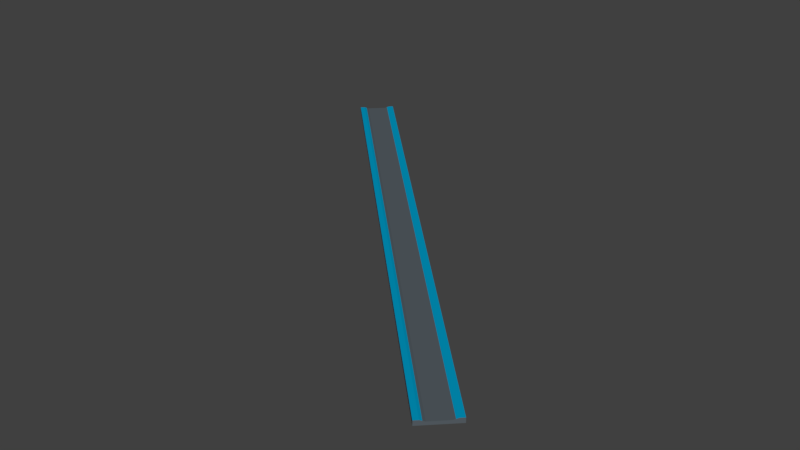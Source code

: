 # Source: Level1.blend  (saved by Blender 2.77.0; exported with 4.5.12 LTS)
import bpy
from mathutils import Matrix  # noqa: F401  (used for matrix-valued properties, if any)

bpy.ops.wm.read_factory_settings(use_empty=True)
scene = bpy.context.scene
scene.name = 'Scene'

# ---- collections
col_collection_1 = bpy.data.collections.new('Collection 1'); scene.collection.children.link(col_collection_1)

# ---- materials (node trees are filled in below, after node groups)
mat_navy = bpy.data.materials.new('Navy')
mat_navy.alpha_threshold = 0.0
mat_navy.use_transparent_shadow = False
mat_navy.diffuse_color = (0.09412, 0.1137, 0.1294, 1.0)
mat_navy.roughness = 0.5
mat_dark_blue = bpy.data.materials.new('Dark Blue')
mat_dark_blue.alpha_threshold = 0.0
mat_dark_blue.use_transparent_shadow = False
mat_dark_blue.diffuse_color = (0.0, 0.3216, 0.5529, 1.0)
mat_dark_blue.roughness = 0.5

# ---- material node trees

# ---- world
world_world = bpy.data.worlds.new('World'); scene.world = world_world
world_world.color = (0.05088, 0.05088, 0.05088)
world_world.use_sun_shadow = False
world_world.sun_shadow_jitter_overblur = 0.0
world_world.cycles.sampling_method = 'MANUAL'

# ---- meshes
me_cube_001 = bpy.data.meshes.new('Cube.001')
me_cube_001.from_pydata([(-1.0, -1.0, 0.0), (-1.0, -1.0, 2.981), (-1.0, 1.0, 0.0), (-1.0, 1.0, 2.981), (1.0, -1.0, 0.0), (1.0, -1.0, 2.981), (1.0, 1.0, 0.0), (1.0, 1.0, 2.981), (-1.0, 0.0, 2.0), (0.0, 1.0, 2.981), (1.0, 0.0, 2.0), (0.0, -1.0, 2.981), (0.0, 0.0, 2.0), (-1.0, 0.5, 2.0), (0.5, 1.0, 2.981), (1.0, -0.5, 2.0), (-0.5, -1.0, 2.981), (-1.0, -0.5, 2.0), (-0.5, 1.0, 2.981), (1.0, 0.5, 2.0), (0.5, -1.0, 2.981), (-0.5, 0.0, 2.0), (0.5, 0.0, 2.0), (0.0, -0.5, 2.0), (0.0, 0.5, 2.0), (0.5, 0.5, 2.0), (0.5, -0.5, 2.0), (-0.5, -0.5, 2.0), (-0.5, 0.5, 2.0), (-1.0, 0.75, 2.981), (0.75, 1.0, 2.981), (1.0, -0.75, 2.981), (-0.75, -1.0, 2.981), (-1.0, -0.25, 2.0), (-0.25, 1.0, 2.981), (1.0, 0.25, 2.0), (0.25, -1.0, 2.981), (-0.75, 0.0, 2.0), (0.25, 0.0, 2.0), (0.0, -0.75, 2.981), (0.0, 0.25, 2.0), (-1.0, 0.25, 2.0), (0.25, 1.0, 2.981), (1.0, -0.25, 2.0), (-0.25, -1.0, 2.981), (-1.0, -0.75, 2.981), (-0.75, 1.0, 2.981), (1.0, 0.75, 2.981), (0.75, -1.0, 2.981), (-0.25, 0.0, 2.0), (0.75, 0.0, 2.0), (0.0, -0.25, 2.0), (0.0, 0.75, 2.981), (0.25, 0.5, 2.0), (0.75, 0.5, 2.0), (0.5, 0.25, 2.0), (0.5, 0.75, 2.981), (0.25, -0.5, 2.0), (0.75, -0.5, 2.0), (0.5, -0.75, 2.981), (0.5, -0.25, 2.0), (-0.75, -0.5, 2.0), (-0.25, -0.5, 2.0), (-0.5, -0.75, 2.981), (-0.5, -0.25, 2.0), (-0.75, 0.5, 2.0), (-0.25, 0.5, 2.0), (-0.5, 0.25, 2.0), (-0.5, 0.75, 2.981), (-0.25, 0.75, 2.981), (-0.25, 0.25, 2.0), (-0.75, 0.25, 2.0), (-0.25, -0.25, 2.0), (-0.25, -0.75, 2.981), (-0.75, -0.75, 2.981), (0.75, -0.25, 2.0), (0.75, -0.75, 2.981), (0.25, -0.75, 2.981), (0.75, 0.75, 2.981), (0.75, 0.25, 2.0), (0.25, 0.25, 2.0), (0.25, 0.75, 2.981), (0.25, -0.25, 2.0), (-0.75, -0.25, 2.0), (-0.75, 0.75, 2.981), (1.0, 0.625, 2.491), (0.0, 0.625, 2.491), (0.125, 0.5, 2.0), (0.625, 0.5, 2.0), (0.5, 0.625, 2.491), (-0.875, 0.5, 2.0), (-0.375, 0.5, 2.0), (-0.5, 0.625, 2.491), (-1.0, 0.625, 2.491), (0.375, 0.5, 2.0), (0.875, 0.5, 2.0), (-0.625, 0.5, 2.0), (-0.125, 0.5, 2.0), (-0.375, 0.75, 2.981), (-0.125, 0.75, 2.981), (-0.25, 0.625, 2.491), (0.625, 0.75, 2.981), (0.875, 0.75, 2.981), (0.75, 0.625, 2.491), (0.125, 0.75, 2.981), (0.375, 0.75, 2.981), (0.25, 0.625, 2.491), (-0.875, 0.75, 2.981), (-0.625, 0.75, 2.981), (-0.75, 0.625, 2.491), (-0.625, 0.625, 2.491), (-0.875, 0.625, 2.491), (0.375, 0.625, 2.491), (0.125, 0.625, 2.491), (0.875, 0.625, 2.491), (0.625, 0.625, 2.491), (-0.125, 0.625, 2.491), (-0.375, 0.625, 2.491), (-1.0, -0.625, 2.491), (0.125, -0.5, 2.0), (0.625, -0.5, 2.0), (-0.875, -0.5, 2.0), (-0.375, -0.5, 2.0), (1.0, -0.625, 2.491), (0.0, -0.625, 2.491), (0.375, -0.5, 2.0), (0.875, -0.5, 2.0), (0.5, -0.625, 2.491), (-0.625, -0.5, 2.0), (-0.125, -0.5, 2.0), (-0.5, -0.625, 2.491), (-0.375, -0.75, 2.981), (-0.125, -0.75, 2.981), (-0.25, -0.625, 2.491), (-0.875, -0.75, 2.981), (-0.625, -0.75, 2.981), (-0.75, -0.625, 2.491), (0.625, -0.75, 2.981), (0.875, -0.75, 2.981), (0.75, -0.625, 2.491), (0.125, -0.75, 2.981), (0.375, -0.75, 2.981), (0.25, -0.625, 2.491), (0.375, -0.625, 2.491), (0.875, -0.625, 2.491), (-0.625, -0.625, 2.491), (-0.125, -0.625, 2.491), (-0.375, -0.625, 2.491), (-0.875, -0.625, 2.491), (0.625, -0.625, 2.491), (0.125, -0.625, 2.491)], [], [(1, 45, 118, 17, 33, 8, 41, 13, 93, 29, 3, 2, 0), (3, 46, 18, 34, 9, 42, 14, 30, 7, 6, 2), (7, 47, 85, 19, 35, 10, 43, 15, 123, 31, 5, 4, 6), (5, 48, 20, 36, 11, 44, 16, 32, 1, 0, 4), (0, 2, 6, 4), (84, 46, 3, 29, 107), (83, 37, 8, 33), (82, 38, 12, 51), (81, 42, 9, 52, 104), (80, 53, 87, 24, 40), (79, 54, 88, 25, 55), (78, 30, 14, 56, 101), (150, 119, 23, 124), (149, 120, 26, 127), (75, 50, 22, 60), (148, 121, 17, 118), (147, 122, 27, 130), (72, 49, 21, 64), (71, 65, 90, 13, 41), (70, 66, 91, 28, 67), (69, 34, 18, 68, 98), (117, 98, 68, 92), (116, 99, 69, 100), (52, 9, 34, 69, 99), (49, 70, 67, 21), (12, 40, 70, 49), (40, 24, 97, 66, 70), (37, 71, 41, 8), (21, 67, 71, 37), (67, 28, 96, 65, 71), (62, 72, 64, 27, 122), (23, 51, 72, 62, 129), (51, 12, 49, 72), (44, 73, 131, 63, 16), (11, 39, 132, 73, 44), (146, 129, 62, 133), (32, 74, 134, 45, 1), (16, 63, 135, 74, 32), (145, 128, 61, 136), (58, 75, 60, 26, 120), (15, 43, 75, 58, 126), (43, 10, 50, 75), (48, 76, 137, 59, 20), (5, 31, 138, 76, 48), (144, 126, 58, 139), (36, 77, 140, 39, 11), (20, 59, 141, 77, 36), (143, 125, 57, 142), (115, 101, 56, 89), (114, 102, 78, 103), (47, 7, 30, 78, 102), (50, 79, 55, 22), (10, 35, 79, 50), (35, 19, 95, 54, 79), (38, 80, 40, 12), (22, 55, 80, 38), (55, 25, 94, 53, 80), (113, 104, 52, 86), (112, 105, 81, 106), (56, 14, 42, 81, 105), (57, 82, 51, 23, 119), (26, 60, 82, 57, 125), (60, 22, 38, 82), (61, 83, 33, 17, 121), (27, 64, 83, 61, 128), (64, 21, 37, 83), (111, 107, 29, 93), (110, 108, 84, 109), (68, 18, 46, 84, 108), (96, 110, 109, 65), (28, 92, 110, 96), (92, 68, 108, 110), (90, 111, 93, 13), (65, 109, 111, 90), (109, 84, 107, 111), (94, 112, 106, 53), (25, 89, 112, 94), (89, 56, 105, 112), (87, 113, 86, 24), (53, 106, 113, 87), (106, 81, 104, 113), (95, 114, 103, 54), (19, 85, 114, 95), (85, 47, 102, 114), (88, 115, 89, 25), (54, 103, 115, 88), (103, 78, 101, 115), (97, 116, 100, 66), (24, 86, 116, 97), (86, 52, 99, 116), (91, 117, 92, 28), (66, 100, 117, 91), (100, 69, 98, 117), (141, 143, 142, 77), (59, 127, 143, 141), (127, 26, 125, 143), (138, 144, 139, 76), (31, 123, 144, 138), (123, 15, 126, 144), (135, 145, 136, 74), (63, 130, 145, 135), (130, 27, 128, 145), (132, 146, 133, 73), (39, 124, 146, 132), (124, 23, 129, 146), (131, 147, 130, 63), (73, 133, 147, 131), (133, 62, 122, 147), (134, 148, 118, 45), (74, 136, 148, 134), (136, 61, 121, 148), (137, 149, 127, 59), (76, 139, 149, 137), (139, 58, 120, 149), (140, 150, 124, 39), (77, 142, 150, 140), (142, 57, 119, 150)])
me_cube_001.polygons.foreach_set('material_index', [0, 0, 0, 0, 0, 1, 0, 0, 1, 0, 0, 1, 0, 0, 0, 0, 0, 0, 0, 0, 1, 1, 1, 1, 0, 0, 0, 0, 0, 0, 0, 0, 0, 1, 1, 0, 1, 1, 0, 0, 0, 0, 1, 1, 0, 1, 1, 0, 1, 1, 1, 0, 0, 0, 0, 0, 0, 1, 1, 1, 0, 0, 0, 0, 0, 0, 1, 1, 1, 0, 0, 1, 0, 0, 1, 0, 0, 1, 0, 0, 1, 0, 0, 1, 0, 0, 1, 0, 0, 1, 0, 0, 1, 1, 1, 0, 1, 1, 0, 1, 1, 0, 1, 1, 0, 1, 1, 0, 1, 1, 0, 1, 1, 0, 1, 1, 0])
_uv = me_cube_001.uv_layers.new(name='UVMap')
_uv.uv.foreach_set('vector', [0.0, -1.999, 1.504, -1.999, 2.255, -1.999, 3.007, -1.999, 4.511, -1.999, 6.015, -1.999, 7.518, -1.999, 9.022, -1.999, 9.774, -1.999, 10.53, -1.999, 12.03, -1.999, 12.03, -2.501, 0.0, -2.501, 0.0, -1.999, 1.504, -1.999, 3.007, -1.999, 4.511, -1.999, 6.015, -1.999, 7.518, -1.999, 9.022, -1.999, 10.53, -1.999, 12.03, -1.999, 12.03, -2.501, 0.0, -2.501, 0.0, -1.999, -1.504, -1.999, -2.255, -1.999, -3.007, -1.999, -4.511, -1.999, -6.015, -1.999, -7.518, -1.999, -9.022, -1.999, -9.774, -1.999, -10.53, -1.999, -12.03, -1.999, -12.03, -2.501, 0.0, -2.501, 0.0, -1.999, -1.504, -1.999, -3.007, -1.999, -4.511, -1.999, -6.015, -1.999, -7.518, -1.999, -9.022, -1.999, -10.53, -1.999, -12.03, -1.999, -12.03, -2.501, 0.0, -2.501, 0.0, -2.25, 0.0, 7.75, 10.0, 7.75, 10.0, -2.25, -8.75, 6.5, -8.75, 7.75, -10.0, 7.75, -10.0, 6.5, -9.375, 6.5, -8.75, 1.5, -8.75, 2.75, -10.0, 2.75, -10.0, 1.5, -3.75, 1.5, -3.75, 2.75, -5.0, 2.75, -5.0, 1.5, -3.75, 6.5, -3.75, 7.75, -5.0, 7.75, -5.0, 6.5, -4.375, 6.5, -3.75, 4.0, -3.75, 5.25, -4.375, 5.25, -5.0, 5.25, -5.0, 4.0, -1.25, 4.0, -1.25, 5.25, -1.875, 5.25, -2.5, 5.25, -2.5, 4.0, -1.25, 6.5, -1.25, 7.75, -2.5, 7.75, -2.5, 6.5, -1.875, 6.5, -4.375, -0.375, -4.375, 0.25, -5.0, 0.25, -5.0, -0.375, -1.875, -0.375, -1.875, 0.25, -2.5, 0.25, -2.5, -0.375, -1.25, 1.5, -1.25, 2.75, -2.5, 2.75, -2.5, 1.5, -9.375, -0.375, -9.375, 0.25, -10.0, 0.25, -10.0, -0.375, -6.875, -0.375, -6.875, 0.25, -7.5, 0.25, -7.5, -0.375, -6.25, 1.5, -6.25, 2.75, -7.5, 2.75, -7.5, 1.5, -8.75, 4.0, -8.75, 5.25, -9.375, 5.25, -10.0, 5.25, -10.0, 4.0, -6.25, 4.0, -6.25, 5.25, -6.875, 5.25, -7.5, 5.25, -7.5, 4.0, -6.25, 6.5, -6.25, 7.75, -7.5, 7.75, -7.5, 6.5, -6.875, 6.5, -6.875, 5.875, -6.875, 6.5, -7.5, 6.5, -7.5, 5.875, -5.625, 5.875, -5.625, 6.5, -6.25, 6.5, -6.25, 5.875, -5.0, 6.5, -5.0, 7.75, -6.25, 7.75, -6.25, 6.5, -5.625, 6.5, -6.25, 2.75, -6.25, 4.0, -7.5, 4.0, -7.5, 2.75, -5.0, 2.75, -5.0, 4.0, -6.25, 4.0, -6.25, 2.75, -5.0, 4.0, -5.0, 5.25, -5.625, 5.25, -6.25, 5.25, -6.25, 4.0, -8.75, 2.75, -8.75, 4.0, -10.0, 4.0, -10.0, 2.75, -7.5, 2.75, -7.5, 4.0, -8.75, 4.0, -8.75, 2.75, -7.5, 4.0, -7.5, 5.25, -8.125, 5.25, -8.75, 5.25, -8.75, 4.0, -6.25, 0.25, -6.25, 1.5, -7.5, 1.5, -7.5, 0.25, -6.875, 0.25, -5.0, 0.25, -5.0, 1.5, -6.25, 1.5, -6.25, 0.25, -5.625, 0.25, -5.0, 1.5, -5.0, 2.75, -6.25, 2.75, -6.25, 1.5, -6.25, -2.25, -6.25, -1.0, -6.875, -1.0, -7.5, -1.0, -7.5, -2.25, -5.0, -2.25, -5.0, -1.0, -5.625, -1.0, -6.25, -1.0, -6.25, -2.25, -5.625, -0.375, -5.625, 0.25, -6.25, 0.25, -6.25, -0.375, -8.75, -2.25, -8.75, -1.0, -9.375, -1.0, -10.0, -1.0, -10.0, -2.25, -7.5, -2.25, -7.5, -1.0, -8.125, -1.0, -8.75, -1.0, -8.75, -2.25, -8.125, -0.375, -8.125, 0.25, -8.75, 0.25, -8.75, -0.375, -1.25, 0.25, -1.25, 1.5, -2.5, 1.5, -2.5, 0.25, -1.875, 0.25, 0.0, 0.25, 0.0, 1.5, -1.25, 1.5, -1.25, 0.25, -0.625, 0.25, 0.0, 1.5, 0.0, 2.75, -1.25, 2.75, -1.25, 1.5, -1.25, -2.25, -1.25, -1.0, -1.875, -1.0, -2.5, -1.0, -2.5, -2.25, 0.0, -2.25, 0.0, -1.0, -0.625, -1.0, -1.25, -1.0, -1.25, -2.25, -0.625, -0.375, -0.625, 0.25, -1.25, 0.25, -1.25, -0.375, -3.75, -2.25, -3.75, -1.0, -4.375, -1.0, -5.0, -1.0, -5.0, -2.25, -2.5, -2.25, -2.5, -1.0, -3.125, -1.0, -3.75, -1.0, -3.75, -2.25, -3.125, -0.375, -3.125, 0.25, -3.75, 0.25, -3.75, -0.375, -1.875, 5.875, -1.875, 6.5, -2.5, 6.5, -2.5, 5.875, -0.625, 5.875, -0.625, 6.5, -1.25, 6.5, -1.25, 5.875, 0.0, 6.5, 0.0, 7.75, -1.25, 7.75, -1.25, 6.5, -0.625, 6.5, -1.25, 2.75, -1.25, 4.0, -2.5, 4.0, -2.5, 2.75, 0.0, 2.75, 0.0, 4.0, -1.25, 4.0, -1.25, 2.75, 0.0, 4.0, 0.0, 5.25, -0.625, 5.25, -1.25, 5.25, -1.25, 4.0, -3.75, 2.75, -3.75, 4.0, -5.0, 4.0, -5.0, 2.75, -2.5, 2.75, -2.5, 4.0, -3.75, 4.0, -3.75, 2.75, -2.5, 4.0, -2.5, 5.25, -3.125, 5.25, -3.75, 5.25, -3.75, 4.0, -4.375, 5.875, -4.375, 6.5, -5.0, 6.5, -5.0, 5.875, -3.125, 5.875, -3.125, 6.5, -3.75, 6.5, -3.75, 5.875, -2.5, 6.5, -2.5, 7.75, -3.75, 7.75, -3.75, 6.5, -3.125, 6.5, -3.75, 0.25, -3.75, 1.5, -5.0, 1.5, -5.0, 0.25, -4.375, 0.25, -2.5, 0.25, -2.5, 1.5, -3.75, 1.5, -3.75, 0.25, -3.125, 0.25, -2.5, 1.5, -2.5, 2.75, -3.75, 2.75, -3.75, 1.5, -8.75, 0.25, -8.75, 1.5, -10.0, 1.5, -10.0, 0.25, -9.375, 0.25, -7.5, 0.25, -7.5, 1.5, -8.75, 1.5, -8.75, 0.25, -8.125, 0.25, -7.5, 1.5, -7.5, 2.75, -8.75, 2.75, -8.75, 1.5, -9.375, 5.875, -9.375, 6.5, -10.0, 6.5, -10.0, 5.875, -8.125, 5.875, -8.125, 6.5, -8.75, 6.5, -8.75, 5.875, -7.5, 6.5, -7.5, 7.75, -8.75, 7.75, -8.75, 6.5, -8.125, 6.5, -8.125, 5.25, -8.125, 5.875, -8.75, 5.875, -8.75, 5.25, -7.5, 5.25, -7.5, 5.875, -8.125, 5.875, -8.125, 5.25, -7.5, 5.875, -7.5, 6.5, -8.125, 6.5, -8.125, 5.875, -9.375, 5.25, -9.375, 5.875, -10.0, 5.875, -10.0, 5.25, -8.75, 5.25, -8.75, 5.875, -9.375, 5.875, -9.375, 5.25, -8.75, 5.875, -8.75, 6.5, -9.375, 6.5, -9.375, 5.875, -3.125, 5.25, -3.125, 5.875, -3.75, 5.875, -3.75, 5.25, -2.5, 5.25, -2.5, 5.875, -3.125, 5.875, -3.125, 5.25, -2.5, 5.875, -2.5, 6.5, -3.125, 6.5, -3.125, 5.875, -4.375, 5.25, -4.375, 5.875, -5.0, 5.875, -5.0, 5.25, -3.75, 5.25, -3.75, 5.875, -4.375, 5.875, -4.375, 5.25, -3.75, 5.875, -3.75, 6.5, -4.375, 6.5, -4.375, 5.875, -0.625, 5.25, -0.625, 5.875, -1.25, 5.875, -1.25, 5.25, 0.0, 5.25, 0.0, 5.875, -0.625, 5.875, -0.625, 5.25, 0.0, 5.875, 0.0, 6.5, -0.625, 6.5, -0.625, 5.875, -1.875, 5.25, -1.875, 5.875, -2.5, 5.875, -2.5, 5.25, -1.25, 5.25, -1.25, 5.875, -1.875, 5.875, -1.875, 5.25, -1.25, 5.875, -1.25, 6.5, -1.875, 6.5, -1.875, 5.875, -5.625, 5.25, -5.625, 5.875, -6.25, 5.875, -6.25, 5.25, -5.0, 5.25, -5.0, 5.875, -5.625, 5.875, -5.625, 5.25, -5.0, 5.875, -5.0, 6.5, -5.625, 6.5, -5.625, 5.875, -6.875, 5.25, -6.875, 5.875, -7.5, 5.875, -7.5, 5.25, -6.25, 5.25, -6.25, 5.875, -6.875, 5.875, -6.875, 5.25, -6.25, 5.875, -6.25, 6.5, -6.875, 6.5, -6.875, 5.875, -3.125, -1.0, -3.125, -0.375, -3.75, -0.375, -3.75, -1.0, -2.5, -1.0, -2.5, -0.375, -3.125, -0.375, -3.125, -1.0, -2.5, -0.375, -2.5, 0.25, -3.125, 0.25, -3.125, -0.375, -0.625, -1.0, -0.625, -0.375, -1.25, -0.375, -1.25, -1.0, 0.0, -1.0, 0.0, -0.375, -0.625, -0.375, -0.625, -1.0, 0.0, -0.375, 0.0, 0.25, -0.625, 0.25, -0.625, -0.375, -8.125, -1.0, -8.125, -0.375, -8.75, -0.375, -8.75, -1.0, -7.5, -1.0, -7.5, -0.375, -8.125, -0.375, -8.125, -1.0, -7.5, -0.375, -7.5, 0.25, -8.125, 0.25, -8.125, -0.375, -5.625, -1.0, -5.625, -0.375, -6.25, -0.375, -6.25, -1.0, -5.0, -1.0, -5.0, -0.375, -5.625, -0.375, -5.625, -1.0, -5.0, -0.375, -5.0, 0.25, -5.625, 0.25, -5.625, -0.375, -6.875, -1.0, -6.875, -0.375, -7.5, -0.375, -7.5, -1.0, -6.25, -1.0, -6.25, -0.375, -6.875, -0.375, -6.875, -1.0, -6.25, -0.375, -6.25, 0.25, -6.875, 0.25, -6.875, -0.375, -9.375, -1.0, -9.375, -0.375, -10.0, -0.375, -10.0, -1.0, -8.75, -1.0, -8.75, -0.375, -9.375, -0.375, -9.375, -1.0, -8.75, -0.375, -8.75, 0.25, -9.375, 0.25, -9.375, -0.375, -1.875, -1.0, -1.875, -0.375, -2.5, -0.375, -2.5, -1.0, -1.25, -1.0, -1.25, -0.375, -1.875, -0.375, -1.875, -1.0, -1.25, -0.375, -1.25, 0.25, -1.875, 0.25, -1.875, -0.375, -4.375, -1.0, -4.375, -0.375, -5.0, -0.375, -5.0, -1.0, -3.75, -1.0, -3.75, -0.375, -4.375, -0.375, -4.375, -1.0, -3.75, -0.375, -3.75, 0.25, -4.375, 0.25, -4.375, -0.375])
me_cube_001.materials.append(mat_navy)
me_cube_001.materials.append(mat_dark_blue)
me_cube_001.use_remesh_preserve_volume = False
me_cube_001.use_remesh_preserve_attributes = False
me_cube_001.use_mirror_vertex_groups = False
me_cube_001.update()

# ---- objects
ob_cube = bpy.data.objects.new('Cube', me_cube_001)

# ---- transforms, parenting, visibility, modifiers, constraints
ob_cube.location = (0.0, 0.0, 0.0)
ob_cube.rotation_euler = (0.0, 0.0, -0.7854)
ob_cube.scale = (192.0, 12.0, 1.0)
ob_cube.lineart.crease_threshold = 0.0

# ---- collection membership
col_collection_1.objects.link(ob_cube)

# ---- scene / render settings (as saved in the file)
scene.frame_start = 1; scene.frame_end = 250; scene.frame_set(1)
scene.render.engine = 'BLENDER_EEVEE_NEXT'
scene.render.resolution_percentage = 50
scene.render.dither_intensity = 0.0
scene.cycles.use_denoising = False
scene.cycles.samples = 128
scene.cycles.sampling_pattern = 'TABULATED_SOBOL'
scene.cycles.light_sampling_threshold = 0.0
scene.cycles.use_adaptive_sampling = False
scene.cycles.use_light_tree = False
scene.cycles.blur_glossy = 0.0
scene.cycles.sample_clamp_indirect = 0.0
scene.view_settings.view_transform = 'Standard'
bpy.context.view_layer.update()

# ---- added for rendering (the .blend has no active camera and no usable light): camera, sun
cam_auto = bpy.data.cameras.new('AutoCamera')
cam_auto.lens = 50.0
cam_auto.sensor_width = 36.0
cam_auto.clip_end = 6625.13
ob_auto_camera = bpy.data.objects.new('AutoCamera', cam_auto)
scene.collection.objects.link(ob_auto_camera)
ob_auto_camera.location = (377.502, -453.002, 303.492)
ob_auto_camera.rotation_euler = (1.09748, -7.21219e-08, 0.694738)
scene.camera = ob_auto_camera
light_auto_sun = bpy.data.lights.new('AutoSun', 'SUN')
light_auto_sun.energy = 3.0
light_auto_sun.angle = 0.0523599
ob_auto_sun = bpy.data.objects.new('AutoSun', light_auto_sun)
scene.collection.objects.link(ob_auto_sun)
ob_auto_sun.rotation_euler = (0.872665, 0.174533, 0.523599)
bpy.context.view_layer.update()
